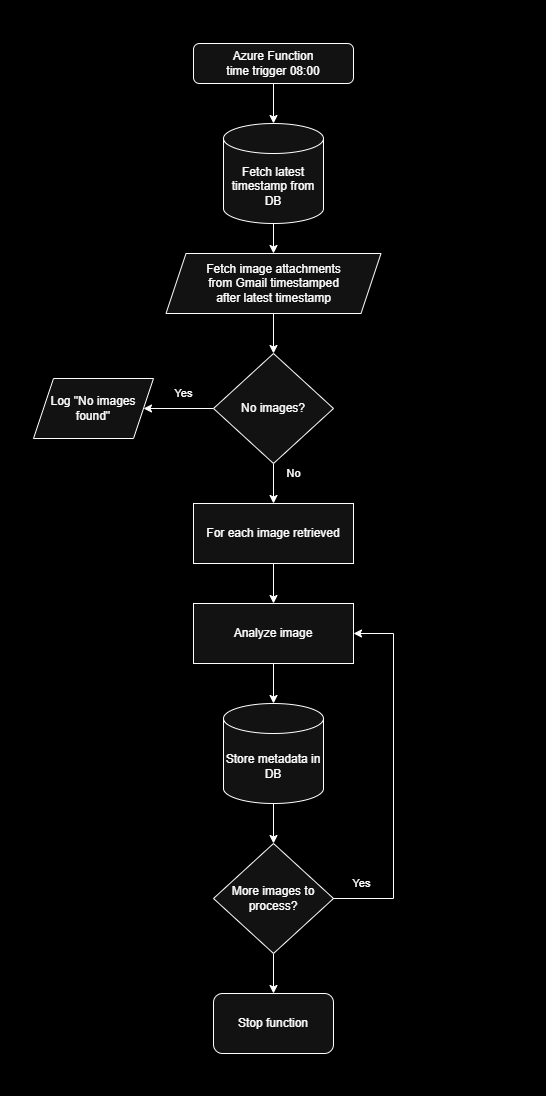

The diagram above was exported from draw.io. Its source (the exported page's mxGraphModel, read from the mxfile embedded in the PNG):
<mxGraphModel dx="1042" dy="562" grid="1" gridSize="10" guides="0" tooltips="1" connect="1" arrows="1" fold="1" page="1" pageScale="1" pageWidth="540" pageHeight="1090" background="light-dark(#FFFFFF,#000000)" math="0" shadow="0">
  <root>
    <mxCell id="WIyWlLk6GJQsqaUBKTNV-0" />
    <mxCell id="WIyWlLk6GJQsqaUBKTNV-1" parent="WIyWlLk6GJQsqaUBKTNV-0" />
    <mxCell id="YDvWP_q_B2RuXTWuOFg2-4" value="" style="edgeStyle=orthogonalEdgeStyle;rounded=0;orthogonalLoop=1;jettySize=auto;html=1;fontColor=default;labelBackgroundColor=none;" edge="1" parent="WIyWlLk6GJQsqaUBKTNV-1" source="WIyWlLk6GJQsqaUBKTNV-3" target="YDvWP_q_B2RuXTWuOFg2-0">
      <mxGeometry relative="1" as="geometry" />
    </mxCell>
    <mxCell id="WIyWlLk6GJQsqaUBKTNV-3" value="Azure Function&lt;br&gt;time trigger 08:00" style="rounded=1;whiteSpace=wrap;html=1;fontSize=12;glass=0;strokeWidth=1;shadow=0;labelBackgroundColor=none;" parent="WIyWlLk6GJQsqaUBKTNV-1" vertex="1">
      <mxGeometry x="190" y="40" width="160" height="40" as="geometry" />
    </mxCell>
    <mxCell id="YDvWP_q_B2RuXTWuOFg2-3" value="" style="edgeStyle=orthogonalEdgeStyle;rounded=0;orthogonalLoop=1;jettySize=auto;html=1;fontColor=default;labelBackgroundColor=none;" edge="1" parent="WIyWlLk6GJQsqaUBKTNV-1" source="YDvWP_q_B2RuXTWuOFg2-0" target="YDvWP_q_B2RuXTWuOFg2-1">
      <mxGeometry relative="1" as="geometry" />
    </mxCell>
    <mxCell id="YDvWP_q_B2RuXTWuOFg2-0" value="Fetch latest timestamp from DB" style="shape=cylinder3;whiteSpace=wrap;html=1;boundedLbl=1;backgroundOutline=1;size=15;labelBackgroundColor=none;" vertex="1" parent="WIyWlLk6GJQsqaUBKTNV-1">
      <mxGeometry x="220" y="120" width="100" height="100" as="geometry" />
    </mxCell>
    <mxCell id="YDvWP_q_B2RuXTWuOFg2-6" value="" style="edgeStyle=orthogonalEdgeStyle;rounded=0;orthogonalLoop=1;jettySize=auto;html=1;fontColor=default;labelBackgroundColor=none;" edge="1" parent="WIyWlLk6GJQsqaUBKTNV-1" source="YDvWP_q_B2RuXTWuOFg2-1" target="YDvWP_q_B2RuXTWuOFg2-5">
      <mxGeometry relative="1" as="geometry" />
    </mxCell>
    <mxCell id="YDvWP_q_B2RuXTWuOFg2-1" value="Fetch image attachments&lt;br&gt;from Gmail timestamped&lt;br&gt;after latest timestamp" style="shape=parallelogram;perimeter=parallelogramPerimeter;whiteSpace=wrap;html=1;fixedSize=1;labelBackgroundColor=none;" vertex="1" parent="WIyWlLk6GJQsqaUBKTNV-1">
      <mxGeometry x="162.5" y="250" width="215" height="60" as="geometry" />
    </mxCell>
    <mxCell id="YDvWP_q_B2RuXTWuOFg2-8" value="Yes" style="edgeStyle=orthogonalEdgeStyle;rounded=0;orthogonalLoop=1;jettySize=auto;html=1;fontColor=default;labelBackgroundColor=none;align=center;" edge="1" parent="WIyWlLk6GJQsqaUBKTNV-1" source="YDvWP_q_B2RuXTWuOFg2-5" target="YDvWP_q_B2RuXTWuOFg2-7">
      <mxGeometry x="-0.1429" y="-15" relative="1" as="geometry">
        <mxPoint as="offset" />
      </mxGeometry>
    </mxCell>
    <mxCell id="YDvWP_q_B2RuXTWuOFg2-11" value="No" style="edgeStyle=orthogonalEdgeStyle;rounded=0;orthogonalLoop=1;jettySize=auto;html=1;fontColor=default;labelBackgroundColor=none;" edge="1" parent="WIyWlLk6GJQsqaUBKTNV-1" source="YDvWP_q_B2RuXTWuOFg2-5" target="YDvWP_q_B2RuXTWuOFg2-10">
      <mxGeometry x="-0.5" y="20" relative="1" as="geometry">
        <mxPoint as="offset" />
      </mxGeometry>
    </mxCell>
    <mxCell id="YDvWP_q_B2RuXTWuOFg2-5" value="No images?" style="rhombus;whiteSpace=wrap;html=1;labelBackgroundColor=none;" vertex="1" parent="WIyWlLk6GJQsqaUBKTNV-1">
      <mxGeometry x="210" y="350" width="120" height="110" as="geometry" />
    </mxCell>
    <mxCell id="YDvWP_q_B2RuXTWuOFg2-7" value="Log &quot;No images found&quot;" style="shape=parallelogram;perimeter=parallelogramPerimeter;whiteSpace=wrap;html=1;fixedSize=1;labelBackgroundColor=none;" vertex="1" parent="WIyWlLk6GJQsqaUBKTNV-1">
      <mxGeometry x="30" y="375" width="120" height="60" as="geometry" />
    </mxCell>
    <mxCell id="YDvWP_q_B2RuXTWuOFg2-13" value="" style="edgeStyle=orthogonalEdgeStyle;rounded=0;orthogonalLoop=1;jettySize=auto;html=1;fontColor=default;labelBackgroundColor=none;" edge="1" parent="WIyWlLk6GJQsqaUBKTNV-1" source="YDvWP_q_B2RuXTWuOFg2-10" target="YDvWP_q_B2RuXTWuOFg2-12">
      <mxGeometry relative="1" as="geometry" />
    </mxCell>
    <mxCell id="YDvWP_q_B2RuXTWuOFg2-10" value="For each image retrieved" style="whiteSpace=wrap;html=1;labelBackgroundColor=none;" vertex="1" parent="WIyWlLk6GJQsqaUBKTNV-1">
      <mxGeometry x="190" y="500" width="160" height="60" as="geometry" />
    </mxCell>
    <mxCell id="YDvWP_q_B2RuXTWuOFg2-15" value="" style="edgeStyle=orthogonalEdgeStyle;rounded=0;orthogonalLoop=1;jettySize=auto;html=1;fontColor=default;labelBackgroundColor=none;" edge="1" parent="WIyWlLk6GJQsqaUBKTNV-1" source="YDvWP_q_B2RuXTWuOFg2-12" target="YDvWP_q_B2RuXTWuOFg2-14">
      <mxGeometry relative="1" as="geometry" />
    </mxCell>
    <mxCell id="YDvWP_q_B2RuXTWuOFg2-12" value="Analyze image" style="whiteSpace=wrap;html=1;labelBackgroundColor=none;" vertex="1" parent="WIyWlLk6GJQsqaUBKTNV-1">
      <mxGeometry x="190" y="600" width="160" height="60" as="geometry" />
    </mxCell>
    <mxCell id="YDvWP_q_B2RuXTWuOFg2-17" value="" style="edgeStyle=orthogonalEdgeStyle;rounded=0;orthogonalLoop=1;jettySize=auto;html=1;fontColor=default;labelBackgroundColor=none;" edge="1" parent="WIyWlLk6GJQsqaUBKTNV-1" source="YDvWP_q_B2RuXTWuOFg2-14" target="YDvWP_q_B2RuXTWuOFg2-16">
      <mxGeometry relative="1" as="geometry" />
    </mxCell>
    <mxCell id="YDvWP_q_B2RuXTWuOFg2-14" value="Store metadata in DB" style="shape=cylinder3;whiteSpace=wrap;html=1;boundedLbl=1;backgroundOutline=1;size=15;labelBackgroundColor=none;" vertex="1" parent="WIyWlLk6GJQsqaUBKTNV-1">
      <mxGeometry x="220" y="700" width="100" height="100" as="geometry" />
    </mxCell>
    <mxCell id="YDvWP_q_B2RuXTWuOFg2-20" value="" style="edgeStyle=orthogonalEdgeStyle;rounded=0;orthogonalLoop=1;jettySize=auto;html=1;fontColor=default;labelBackgroundColor=none;" edge="1" parent="WIyWlLk6GJQsqaUBKTNV-1" source="YDvWP_q_B2RuXTWuOFg2-16" target="YDvWP_q_B2RuXTWuOFg2-19">
      <mxGeometry relative="1" as="geometry" />
    </mxCell>
    <mxCell id="YDvWP_q_B2RuXTWuOFg2-16" value="More images to process?" style="rhombus;whiteSpace=wrap;html=1;labelBackgroundColor=none;" vertex="1" parent="WIyWlLk6GJQsqaUBKTNV-1">
      <mxGeometry x="210" y="840" width="120" height="110" as="geometry" />
    </mxCell>
    <mxCell id="YDvWP_q_B2RuXTWuOFg2-18" value="Yes" style="endArrow=classic;html=1;rounded=0;fontColor=default;entryX=1;entryY=0.5;entryDx=0;entryDy=0;exitX=1;exitY=0.5;exitDx=0;exitDy=0;labelBackgroundColor=none;" edge="1" parent="WIyWlLk6GJQsqaUBKTNV-1" source="YDvWP_q_B2RuXTWuOFg2-16" target="YDvWP_q_B2RuXTWuOFg2-12">
      <mxGeometry x="-0.8481" y="15" width="50" height="50" relative="1" as="geometry">
        <mxPoint x="430" y="630" as="sourcePoint" />
        <mxPoint x="310" y="670" as="targetPoint" />
        <Array as="points">
          <mxPoint x="390" y="895" />
          <mxPoint x="390" y="630" />
        </Array>
        <mxPoint as="offset" />
      </mxGeometry>
    </mxCell>
    <mxCell id="YDvWP_q_B2RuXTWuOFg2-19" value="Stop function" style="rounded=1;whiteSpace=wrap;html=1;labelBackgroundColor=none;" vertex="1" parent="WIyWlLk6GJQsqaUBKTNV-1">
      <mxGeometry x="210" y="990" width="120" height="60" as="geometry" />
    </mxCell>
  </root>
</mxGraphModel>